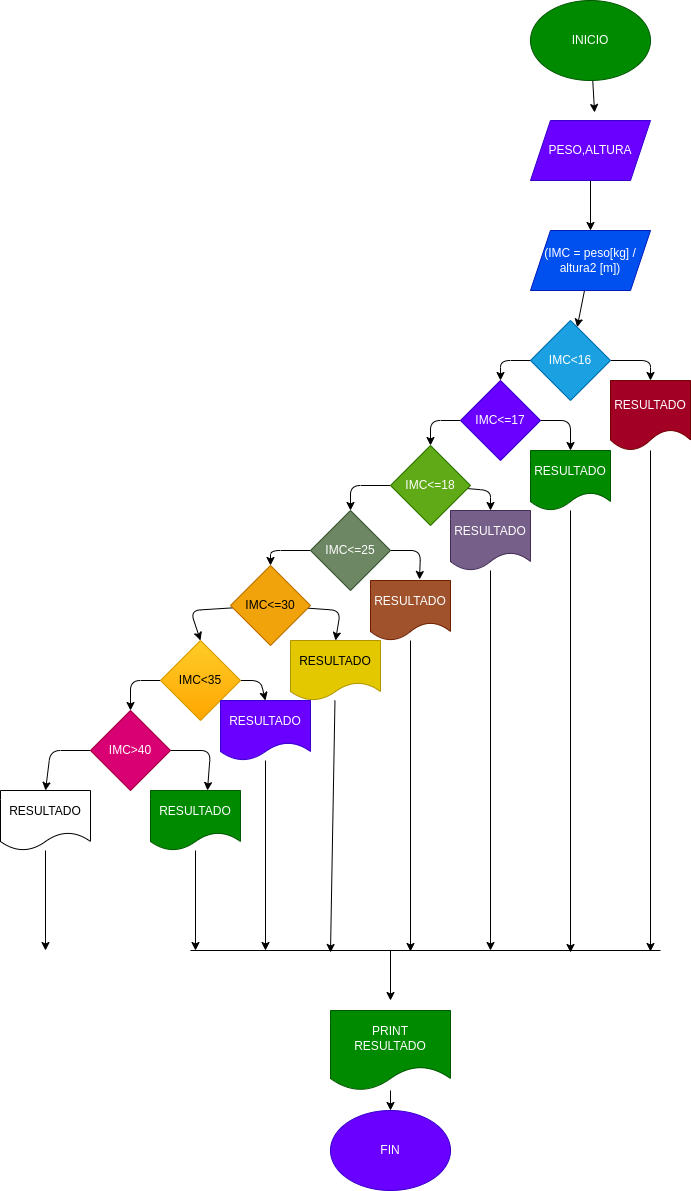

The diagram above was exported from draw.io. Its source (the exported page's mxGraphModel, read from the mxfile embedded in the PNG):
<mxGraphModel dx="1489" dy="411" grid="1" gridSize="10" guides="1" tooltips="1" connect="1" arrows="1" fold="1" page="1" pageScale="1" pageWidth="827" pageHeight="1169" math="0" shadow="0">
  <root>
    <mxCell id="0" />
    <mxCell id="1" parent="0" />
    <mxCell id="4" value="" style="edgeStyle=none;html=1;entryX=0.588;entryY=0.033;entryDx=0;entryDy=0;entryPerimeter=0;" parent="1" source="2" edge="1">
      <mxGeometry relative="1" as="geometry">
        <mxPoint x="524.0799999999999" y="131.98000000000002" as="targetPoint" />
      </mxGeometry>
    </mxCell>
    <mxCell id="2" value="INICIO" style="ellipse;whiteSpace=wrap;html=1;fillColor=#008a00;fontColor=#ffffff;strokeColor=#005700;" parent="1" vertex="1">
      <mxGeometry x="460" y="20" width="120" height="80" as="geometry" />
    </mxCell>
    <mxCell id="8" value="" style="edgeStyle=none;html=1;" edge="1" parent="1" source="6">
      <mxGeometry relative="1" as="geometry">
        <mxPoint x="520" y="250" as="targetPoint" />
      </mxGeometry>
    </mxCell>
    <mxCell id="6" value="PESO,ALTURA" style="shape=parallelogram;perimeter=parallelogramPerimeter;whiteSpace=wrap;html=1;fixedSize=1;fillColor=#6a00ff;fontColor=#ffffff;strokeColor=#3700CC;" vertex="1" parent="1">
      <mxGeometry x="460" y="140" width="120" height="60" as="geometry" />
    </mxCell>
    <mxCell id="11" value="" style="edgeStyle=none;html=1;" edge="1" parent="1" source="9" target="10">
      <mxGeometry relative="1" as="geometry" />
    </mxCell>
    <mxCell id="9" value="(IMC = peso[kg] / altura2 [m])" style="shape=parallelogram;perimeter=parallelogramPerimeter;whiteSpace=wrap;html=1;fixedSize=1;fillColor=#0050ef;fontColor=#ffffff;strokeColor=#001DBC;" vertex="1" parent="1">
      <mxGeometry x="460" y="250" width="120" height="60" as="geometry" />
    </mxCell>
    <mxCell id="18" style="edgeStyle=none;html=1;entryX=0.5;entryY=0;entryDx=0;entryDy=0;" edge="1" parent="1" source="10" target="12">
      <mxGeometry relative="1" as="geometry">
        <Array as="points">
          <mxPoint x="470" y="380" />
          <mxPoint x="430" y="380" />
        </Array>
      </mxGeometry>
    </mxCell>
    <mxCell id="27" style="edgeStyle=none;html=1;entryX=0.5;entryY=0;entryDx=0;entryDy=0;" edge="1" parent="1" source="10" target="26">
      <mxGeometry relative="1" as="geometry">
        <Array as="points">
          <mxPoint x="580" y="380" />
        </Array>
      </mxGeometry>
    </mxCell>
    <mxCell id="10" value="IMC&amp;lt;16" style="rhombus;whiteSpace=wrap;html=1;fillColor=#1ba1e2;fontColor=#ffffff;strokeColor=#006EAF;" vertex="1" parent="1">
      <mxGeometry x="460" y="340" width="80" height="80" as="geometry" />
    </mxCell>
    <mxCell id="20" style="edgeStyle=none;html=1;entryX=0.5;entryY=0;entryDx=0;entryDy=0;" edge="1" parent="1" source="12" target="13">
      <mxGeometry relative="1" as="geometry">
        <Array as="points">
          <mxPoint x="360" y="440" />
        </Array>
      </mxGeometry>
    </mxCell>
    <mxCell id="29" style="edgeStyle=none;html=1;entryX=0.5;entryY=0;entryDx=0;entryDy=0;" edge="1" parent="1" source="12" target="28">
      <mxGeometry relative="1" as="geometry">
        <mxPoint x="500" y="440" as="targetPoint" />
        <Array as="points">
          <mxPoint x="500" y="440" />
        </Array>
      </mxGeometry>
    </mxCell>
    <mxCell id="12" value="IMC&amp;lt;=17" style="rhombus;whiteSpace=wrap;html=1;fillColor=#6a00ff;fontColor=#ffffff;strokeColor=#3700CC;" vertex="1" parent="1">
      <mxGeometry x="390" y="400" width="80" height="80" as="geometry" />
    </mxCell>
    <mxCell id="21" style="edgeStyle=none;html=1;entryX=0.5;entryY=0;entryDx=0;entryDy=0;" edge="1" parent="1" source="13" target="14">
      <mxGeometry relative="1" as="geometry">
        <Array as="points">
          <mxPoint x="280" y="505" />
        </Array>
      </mxGeometry>
    </mxCell>
    <mxCell id="32" style="edgeStyle=none;html=1;entryX=0.5;entryY=0;entryDx=0;entryDy=0;" edge="1" parent="1" source="13" target="31">
      <mxGeometry relative="1" as="geometry">
        <Array as="points">
          <mxPoint x="420" y="510" />
        </Array>
      </mxGeometry>
    </mxCell>
    <mxCell id="13" value="IMC&amp;lt;=18" style="rhombus;whiteSpace=wrap;html=1;fillColor=#60a917;fontColor=#ffffff;strokeColor=#2D7600;" vertex="1" parent="1">
      <mxGeometry x="320" y="465" width="80" height="80" as="geometry" />
    </mxCell>
    <mxCell id="23" style="edgeStyle=none;html=1;entryX=0.5;entryY=0;entryDx=0;entryDy=0;" edge="1" parent="1" source="14" target="15">
      <mxGeometry relative="1" as="geometry">
        <mxPoint x="200" y="580" as="targetPoint" />
        <Array as="points">
          <mxPoint x="200" y="570" />
        </Array>
      </mxGeometry>
    </mxCell>
    <mxCell id="34" style="edgeStyle=none;html=1;entryX=0.613;entryY=-0.017;entryDx=0;entryDy=0;entryPerimeter=0;" edge="1" parent="1" source="14" target="33">
      <mxGeometry relative="1" as="geometry">
        <Array as="points">
          <mxPoint x="350" y="570" />
        </Array>
      </mxGeometry>
    </mxCell>
    <mxCell id="14" value="IMC&amp;lt;=25" style="rhombus;whiteSpace=wrap;html=1;fillColor=#6d8764;fontColor=#ffffff;strokeColor=#3A5431;" vertex="1" parent="1">
      <mxGeometry x="240" y="530" width="80" height="80" as="geometry" />
    </mxCell>
    <mxCell id="24" style="edgeStyle=none;html=1;entryX=0.5;entryY=0;entryDx=0;entryDy=0;" edge="1" parent="1" source="15" target="16">
      <mxGeometry relative="1" as="geometry">
        <Array as="points">
          <mxPoint x="120" y="630" />
        </Array>
      </mxGeometry>
    </mxCell>
    <mxCell id="36" style="edgeStyle=none;html=1;entryX=0.5;entryY=0;entryDx=0;entryDy=0;" edge="1" parent="1" source="15" target="35">
      <mxGeometry relative="1" as="geometry">
        <Array as="points">
          <mxPoint x="270" y="630" />
        </Array>
      </mxGeometry>
    </mxCell>
    <mxCell id="15" value="IMC&amp;lt;=30" style="rhombus;whiteSpace=wrap;html=1;fillColor=#f0a30a;fontColor=#000000;strokeColor=#BD7000;" vertex="1" parent="1">
      <mxGeometry x="160" y="585" width="80" height="80" as="geometry" />
    </mxCell>
    <mxCell id="25" style="edgeStyle=none;html=1;entryX=0.5;entryY=0;entryDx=0;entryDy=0;exitX=0;exitY=0.5;exitDx=0;exitDy=0;" edge="1" parent="1" source="16" target="17">
      <mxGeometry relative="1" as="geometry">
        <Array as="points">
          <mxPoint x="60" y="700" />
        </Array>
      </mxGeometry>
    </mxCell>
    <mxCell id="38" style="edgeStyle=none;html=1;entryX=0.5;entryY=0;entryDx=0;entryDy=0;" edge="1" parent="1" source="16" target="37">
      <mxGeometry relative="1" as="geometry">
        <Array as="points">
          <mxPoint x="190" y="700" />
        </Array>
      </mxGeometry>
    </mxCell>
    <mxCell id="16" value="IMC&amp;lt;35" style="rhombus;whiteSpace=wrap;html=1;fillColor=#ffcd28;strokeColor=#d79b00;gradientColor=#ffa500;" vertex="1" parent="1">
      <mxGeometry x="90" y="660" width="80" height="80" as="geometry" />
    </mxCell>
    <mxCell id="40" style="edgeStyle=none;html=1;entryX=0.633;entryY=0;entryDx=0;entryDy=0;entryPerimeter=0;" edge="1" parent="1" source="17" target="39">
      <mxGeometry relative="1" as="geometry">
        <Array as="points">
          <mxPoint x="140" y="770" />
        </Array>
      </mxGeometry>
    </mxCell>
    <mxCell id="42" style="edgeStyle=none;html=1;entryX=0.5;entryY=0;entryDx=0;entryDy=0;" edge="1" parent="1" source="17" target="41">
      <mxGeometry relative="1" as="geometry">
        <Array as="points">
          <mxPoint x="-20" y="770" />
        </Array>
      </mxGeometry>
    </mxCell>
    <mxCell id="17" value="IMC&amp;gt;40" style="rhombus;whiteSpace=wrap;html=1;fillColor=#d80073;fontColor=#ffffff;strokeColor=#A50040;" vertex="1" parent="1">
      <mxGeometry x="20" y="730" width="80" height="80" as="geometry" />
    </mxCell>
    <mxCell id="50" style="edgeStyle=none;html=1;" edge="1" parent="1" source="26">
      <mxGeometry relative="1" as="geometry">
        <mxPoint x="580" y="971" as="targetPoint" />
      </mxGeometry>
    </mxCell>
    <mxCell id="26" value="RESULTADO" style="shape=document;whiteSpace=wrap;html=1;boundedLbl=1;fillColor=#a20025;fontColor=#ffffff;strokeColor=#6F0000;" vertex="1" parent="1">
      <mxGeometry x="540" y="400" width="80" height="70" as="geometry" />
    </mxCell>
    <mxCell id="49" style="edgeStyle=none;html=1;" edge="1" parent="1" source="28">
      <mxGeometry relative="1" as="geometry">
        <mxPoint x="500" y="972" as="targetPoint" />
      </mxGeometry>
    </mxCell>
    <mxCell id="28" value="RESULTADO" style="shape=document;whiteSpace=wrap;html=1;boundedLbl=1;fillColor=#008a00;fontColor=#ffffff;strokeColor=#005700;" vertex="1" parent="1">
      <mxGeometry x="460" y="470" width="80" height="60" as="geometry" />
    </mxCell>
    <mxCell id="48" style="edgeStyle=none;html=1;" edge="1" parent="1" source="31">
      <mxGeometry relative="1" as="geometry">
        <mxPoint x="420" y="970" as="targetPoint" />
      </mxGeometry>
    </mxCell>
    <mxCell id="31" value="RESULTADO" style="shape=document;whiteSpace=wrap;html=1;boundedLbl=1;fillColor=#76608a;fontColor=#ffffff;strokeColor=#432D57;" vertex="1" parent="1">
      <mxGeometry x="380" y="530" width="80" height="60" as="geometry" />
    </mxCell>
    <mxCell id="47" style="edgeStyle=none;html=1;" edge="1" parent="1" source="33">
      <mxGeometry relative="1" as="geometry">
        <mxPoint x="340" y="971" as="targetPoint" />
      </mxGeometry>
    </mxCell>
    <mxCell id="33" value="RESULTADO" style="shape=document;whiteSpace=wrap;html=1;boundedLbl=1;fillColor=#a0522d;fontColor=#ffffff;strokeColor=#6D1F00;" vertex="1" parent="1">
      <mxGeometry x="300" y="600" width="80" height="60" as="geometry" />
    </mxCell>
    <mxCell id="46" style="edgeStyle=none;html=1;" edge="1" parent="1" source="35">
      <mxGeometry relative="1" as="geometry">
        <mxPoint x="260" y="972" as="targetPoint" />
      </mxGeometry>
    </mxCell>
    <mxCell id="35" value="RESULTADO" style="shape=document;whiteSpace=wrap;html=1;boundedLbl=1;fillColor=#e3c800;fontColor=#000000;strokeColor=#B09500;" vertex="1" parent="1">
      <mxGeometry x="220" y="660" width="90" height="60" as="geometry" />
    </mxCell>
    <mxCell id="45" style="edgeStyle=none;html=1;" edge="1" parent="1" source="37">
      <mxGeometry relative="1" as="geometry">
        <mxPoint x="195" y="970" as="targetPoint" />
      </mxGeometry>
    </mxCell>
    <mxCell id="37" value="RESULTADO" style="shape=document;whiteSpace=wrap;html=1;boundedLbl=1;fillColor=#6a00ff;fontColor=#ffffff;strokeColor=#3700CC;" vertex="1" parent="1">
      <mxGeometry x="150" y="720" width="90" height="60" as="geometry" />
    </mxCell>
    <mxCell id="44" style="edgeStyle=none;html=1;" edge="1" parent="1" source="39">
      <mxGeometry relative="1" as="geometry">
        <mxPoint x="125" y="970" as="targetPoint" />
      </mxGeometry>
    </mxCell>
    <mxCell id="39" value="RESULTADO" style="shape=document;whiteSpace=wrap;html=1;boundedLbl=1;fillColor=#008a00;fontColor=#ffffff;strokeColor=#005700;" vertex="1" parent="1">
      <mxGeometry x="80" y="810" width="90" height="60" as="geometry" />
    </mxCell>
    <mxCell id="43" style="edgeStyle=none;html=1;" edge="1" parent="1" source="41">
      <mxGeometry relative="1" as="geometry">
        <mxPoint x="-25" y="970" as="targetPoint" />
      </mxGeometry>
    </mxCell>
    <mxCell id="41" value="RESULTADO" style="shape=document;whiteSpace=wrap;html=1;boundedLbl=1;" vertex="1" parent="1">
      <mxGeometry x="-70" y="810" width="90" height="60" as="geometry" />
    </mxCell>
    <mxCell id="54" value="" style="endArrow=none;html=1;" edge="1" parent="1">
      <mxGeometry width="50" height="50" relative="1" as="geometry">
        <mxPoint x="120" y="970" as="sourcePoint" />
        <mxPoint x="590" y="970" as="targetPoint" />
      </mxGeometry>
    </mxCell>
    <mxCell id="55" value="" style="endArrow=classic;html=1;" edge="1" parent="1">
      <mxGeometry width="50" height="50" relative="1" as="geometry">
        <mxPoint x="320" y="970" as="sourcePoint" />
        <mxPoint x="320" y="1020" as="targetPoint" />
      </mxGeometry>
    </mxCell>
    <mxCell id="58" value="" style="edgeStyle=none;html=1;" edge="1" parent="1" source="56" target="57">
      <mxGeometry relative="1" as="geometry" />
    </mxCell>
    <mxCell id="56" value="PRINT&lt;br&gt;RESULTADO" style="shape=document;whiteSpace=wrap;html=1;boundedLbl=1;fillColor=#008a00;fontColor=#ffffff;strokeColor=#005700;" vertex="1" parent="1">
      <mxGeometry x="260" y="1030" width="120" height="80" as="geometry" />
    </mxCell>
    <mxCell id="57" value="FIN" style="ellipse;whiteSpace=wrap;html=1;fillColor=#6a00ff;fontColor=#ffffff;strokeColor=#3700CC;" vertex="1" parent="1">
      <mxGeometry x="260" y="1130" width="120" height="80" as="geometry" />
    </mxCell>
  </root>
</mxGraphModel>